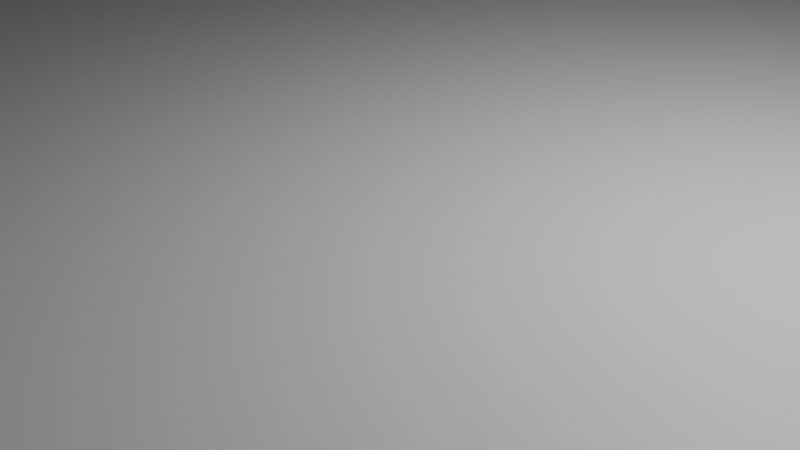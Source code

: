 # Source: physics_sandbox.blend  (saved by Blender 4.0.36; exported with 4.5.12 LTS)
import bpy
from mathutils import Matrix  # noqa: F401  (used for matrix-valued properties, if any)

bpy.ops.wm.read_factory_settings(use_empty=True)
scene = bpy.context.scene
scene.name = 'Scene'

# ---- collections
col_collection = bpy.data.collections.new('Collection'); scene.collection.children.link(col_collection)

# ---- materials (node trees are filled in below, after node groups)
mat_material = bpy.data.materials.new('Material')
mat_material.alpha_threshold = 0.0
mat_material.use_transparent_shadow = False
mat_material.roughness = 0.5
mat_material.line_color = (0.0, 0.0, 0.0, 1.0)
mat_material_001 = bpy.data.materials.new('Material.001')
mat_material_001.alpha_threshold = 0.0
mat_material_001.use_transparent_shadow = False
mat_material_001.roughness = 0.5
mat_material_001.line_color = (0.0, 0.0, 0.0, 1.0)

# ---- material node trees
mat_material.use_nodes = True; mat_material.node_tree.nodes.clear()
_N = mat_material.node_tree.nodes; _L = mat_material.node_tree.links
n0 = _N.new('ShaderNodeOutputMaterial'); n0.name = 'Material Output'; n0.location = (300, 300)
n1 = _N.new('ShaderNodeBsdfPrincipled'); n1.name = 'Principled BSDF'; n1.location = (10, 300)
n1.inputs[3].default_value = 1.45
_L.new(n1.outputs[0], n0.inputs[0])
n0.is_active_output = True
mat_material_001.use_nodes = True; mat_material_001.node_tree.nodes.clear()
_N = mat_material_001.node_tree.nodes; _L = mat_material_001.node_tree.links
n0 = _N.new('ShaderNodeOutputMaterial'); n0.name = 'Material Output'; n0.location = (300, 300)
n1 = _N.new('ShaderNodeBsdfPrincipled'); n1.name = 'Principled BSDF'; n1.location = (10, 300)
n1.inputs[3].default_value = 1.45
_L.new(n1.outputs[0], n0.inputs[0])
n0.is_active_output = True

# ---- world
world_world = bpy.data.worlds.new('World'); scene.world = world_world
world_world.use_nodes = True; world_world.node_tree.nodes.clear()
_N = world_world.node_tree.nodes; _L = world_world.node_tree.links
n0 = _N.new('ShaderNodeOutputWorld'); n0.name = 'World Output'; n0.location = (300, 300)
n1 = _N.new('ShaderNodeBackground'); n1.name = 'Background'; n1.location = (10, 300)
n1.inputs[0].default_value = (0.05088, 0.05088, 0.05088, 1.0)
_L.new(n1.outputs[0], n0.inputs[0])
n0.is_active_output = True
world_world.color = (0.05088, 0.05088, 0.05088)
world_world.use_sun_shadow = False
world_world.sun_shadow_jitter_overblur = 0.0

# ---- cameras
cam_camera = bpy.data.cameras.new('Camera')
cam_camera.clip_end = 100.0
cam_camera.ortho_scale = 7.314

# ---- lights
light_light = bpy.data.lights.new('Light', 'POINT')
light_light.transmission_factor = 0.0
light_light.use_soft_falloff = False
light_light.energy = 1000.0
light_light.shadow_soft_size = 0.1
light_light.shadow_maximum_resolution = 0.006
light_light.use_absolute_resolution = True

# ---- meshes
me_cube = bpy.data.meshes.new('Cube')
me_cube.from_pydata([(1.0, 1.0, 1.0), (1.0, 1.0, -1.0), (1.0, -1.0, 1.0), (1.0, -1.0, -1.0), (-1.0, 1.0, 1.0), (-1.0, 1.0, -1.0), (-1.0, -1.0, 1.0), (-1.0, -1.0, -1.0)], [], [(0, 4, 6, 2), (3, 2, 6, 7), (7, 6, 4, 5), (5, 1, 3, 7), (1, 0, 2, 3), (5, 4, 0, 1)])
_uv = me_cube.uv_layers.new(name='UVMap')
_uv.uv.foreach_set('vector', [0.625, 0.5, 0.875, 0.5, 0.875, 0.75, 0.625, 0.75, 0.375, 0.75, 0.625, 0.75, 0.625, 1.0, 0.375, 1.0, 0.375, 0.0, 0.625, 0.0, 0.625, 0.25, 0.375, 0.25, 0.125, 0.5, 0.375, 0.5, 0.375, 0.75, 0.125, 0.75, 0.375, 0.5, 0.625, 0.5, 0.625, 0.75, 0.375, 0.75, 0.375, 0.25, 0.625, 0.25, 0.625, 0.5, 0.375, 0.5])
me_cube.materials.append(mat_material)
me_cube.use_mirror_vertex_groups = False
me_cube.update()
me_cube_001 = bpy.data.meshes.new('Cube.001')
me_cube_001.from_pydata([(12.25, 12.25, 0.09424), (12.25, 12.25, -0.09424), (12.25, -12.25, 0.09424), (12.25, -12.25, -0.09424), (-12.25, 12.25, 0.09424), (-12.25, 12.25, -0.09424), (-12.25, -12.25, 0.09424), (-12.25, -12.25, -0.09424)], [], [(0, 4, 6, 2), (3, 2, 6, 7), (7, 6, 4, 5), (5, 1, 3, 7), (1, 0, 2, 3), (5, 4, 0, 1)])
_uv = me_cube_001.uv_layers.new(name='UVMap')
_uv.uv.foreach_set('vector', [0.625, 0.5, 0.875, 0.5, 0.875, 0.75, 0.625, 0.75, 0.375, 0.75, 0.625, 0.75, 0.625, 1.0, 0.375, 1.0, 0.375, 0.0, 0.625, 0.0, 0.625, 0.25, 0.375, 0.25, 0.125, 0.5, 0.375, 0.5, 0.375, 0.75, 0.125, 0.75, 0.375, 0.5, 0.625, 0.5, 0.625, 0.75, 0.375, 0.75, 0.375, 0.25, 0.625, 0.25, 0.625, 0.5, 0.375, 0.5])
me_cube_001.materials.append(mat_material_001)
me_cube_001.use_mirror_vertex_groups = False
me_cube_001.update()

# ---- objects
ob_cube = bpy.data.objects.new('Cube', me_cube)
ob_light = bpy.data.objects.new('Light', light_light)
ob_camera = bpy.data.objects.new('Camera', cam_camera)
ob_floor = bpy.data.objects.new('Floor', me_cube_001)

# ---- transforms, parenting, visibility, modifiers, constraints
ob_cube.location = (0.0, 0.0, 6.52)
ob_cube.rotation_euler = (0.4189, 0.0, 0.0)
ob_cube.lock_rotations_4d = False
ob_cube.empty_display_type = 'ARROWS'
ob_cube.lineart.crease_threshold = 0.0
ob_light.location = (4.076, 1.005, 5.904)
ob_light.rotation_euler = (0.6503, 0.05522, 1.866)
ob_light.lock_rotations_4d = False
ob_light.empty_display_type = 'ARROWS'
ob_light.color = (0.0, 0.0, 0.0, 0.0)
ob_light.lineart.crease_threshold = 0.0
ob_camera.location = (7.359, -6.926, 4.958)
ob_camera.rotation_euler = (1.109, 0.0, 0.8149)
ob_camera.lock_rotations_4d = False
ob_camera.empty_display_type = 'ARROWS'
ob_camera.color = (0.0, 0.0, 0.0, 0.0)
ob_camera.display_type = 'WIRE'
ob_camera.lineart.crease_threshold = 0.0
ob_floor.location = (0.0, 0.0, 0.62)
ob_floor.lock_rotations_4d = False
ob_floor.empty_display_type = 'ARROWS'
ob_floor.lineart.crease_threshold = 0.0

# ---- collection membership
col_collection.objects.link(ob_cube)
col_collection.objects.link(ob_light)
col_collection.objects.link(ob_camera)
col_collection.objects.link(ob_floor)

# ---- scene / render settings (as saved in the file)
scene.camera = ob_camera
scene.frame_start = 1; scene.frame_end = 250; scene.frame_set(130)
scene.render.engine = 'BLENDER_EEVEE_NEXT'
scene.cycles.sampling_pattern = 'TABULATED_SOBOL'
bpy.context.view_layer.update()
